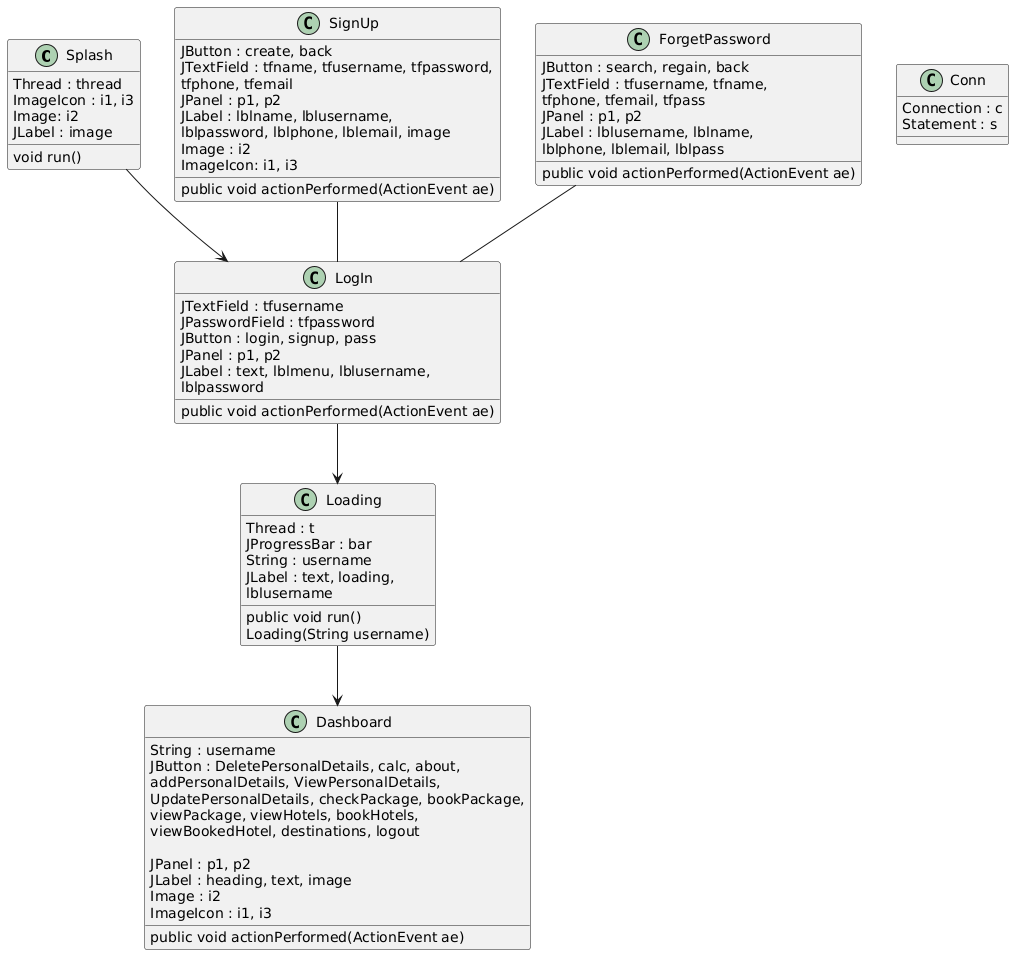

The diagram above was rendered by PlantUML. Its source (embedded in the PNG):
@startuml
class Splash{
Thread : thread
ImageIcon : i1, i3    
Image: i2    
JLabel : image    
void run()
}
class LogIn{    
JTextField : tfusername    
JPasswordField : tfpassword    
JButton : login, signup, pass    
JPanel : p1, p2    
JLabel : text, lblmenu, lblusername, 
lblpassword    
public void actionPerformed(ActionEvent ae)
}
class SignUp{    
JButton : create, back    
JTextField : tfname, tfusername, tfpassword, 
tfphone, tfemail 
JPanel : p1, p2
JLabel : lblname, lblusername, 
lblpassword, lblphone, lblemail, image
Image : i2
ImageIcon: i1, i3
public void actionPerformed(ActionEvent ae)
}
class ForgetPassword{
JButton : search, regain, back
JTextField : tfusername, tfname,
tfphone, tfemail, tfpass
JPanel : p1, p2
JLabel : lblusername, lblname, 
lblphone, lblemail, lblpass
public void actionPerformed(ActionEvent ae)
}
class Loading{
Thread : t
JProgressBar : bar
String : username
JLabel : text, loading, 
lblusername
public void run()
Loading(String username)
}
class Dashboard{
String : username
JButton : DeletePersonalDetails, calc, about, 
addPersonalDetails, ViewPersonalDetails, 
UpdatePersonalDetails, checkPackage, bookPackage, 
viewPackage, viewHotels, bookHotels, 
viewBookedHotel, destinations, logout

JPanel : p1, p2
JLabel : heading, text, image
Image : i2
ImageIcon : i1, i3
public void actionPerformed(ActionEvent ae)
}
class Conn{
Connection : c
Statement : s
}

SignUp -- LogIn
ForgetPassword -- LogIn
Splash --> LogIn
LogIn --> Loading
Loading --> Dashboard
@enduml